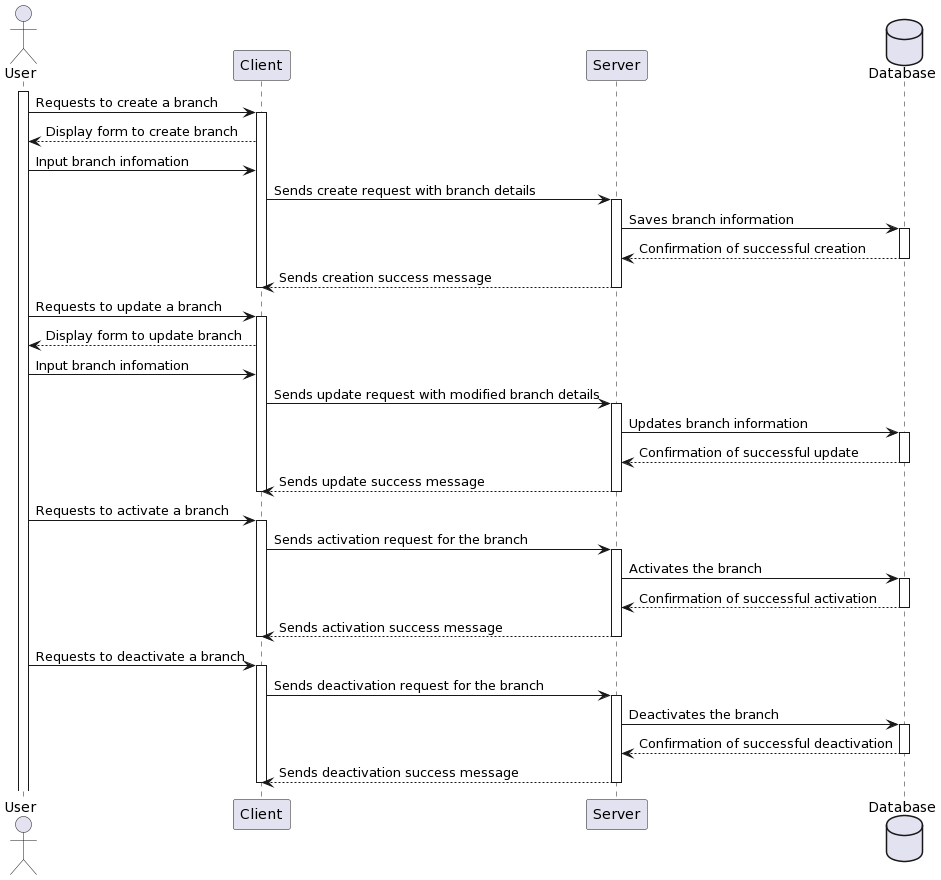

The diagram above was rendered by PlantUML. Its source (embedded in the PNG):
@startuml
actor User
participant "Client" as C
participant "Server" as S
database Database

activate User
User -> C: Requests to create a branch
activate C
C --> User: Display form to create branch
User -> C: Input branch infomation
C -> S: Sends create request with branch details
activate S
S -> Database: Saves branch information
activate Database
Database --> S: Confirmation of successful creation
deactivate Database
S --> C: Sends creation success message
deactivate C
deactivate S

User -> C: Requests to update a branch
activate C
C --> User: Display form to update branch
User -> C: Input branch infomation
C -> S: Sends update request with modified branch details
activate S
S -> Database: Updates branch information
activate Database
Database --> S: Confirmation of successful update
deactivate Database
S --> C: Sends update success message
deactivate C
deactivate S

User -> C: Requests to activate a branch
activate C
C -> S: Sends activation request for the branch
activate S
S -> Database: Activates the branch
activate Database
Database --> S: Confirmation of successful activation
deactivate Database
S --> C: Sends activation success message
deactivate C
deactivate S

User -> C: Requests to deactivate a branch
activate C
C -> S: Sends deactivation request for the branch
activate S
S -> Database: Deactivates the branch
activate Database
Database --> S: Confirmation of successful deactivation
deactivate Database
S --> C: Sends deactivation success message
deactivate C
deactivate S
@enduml